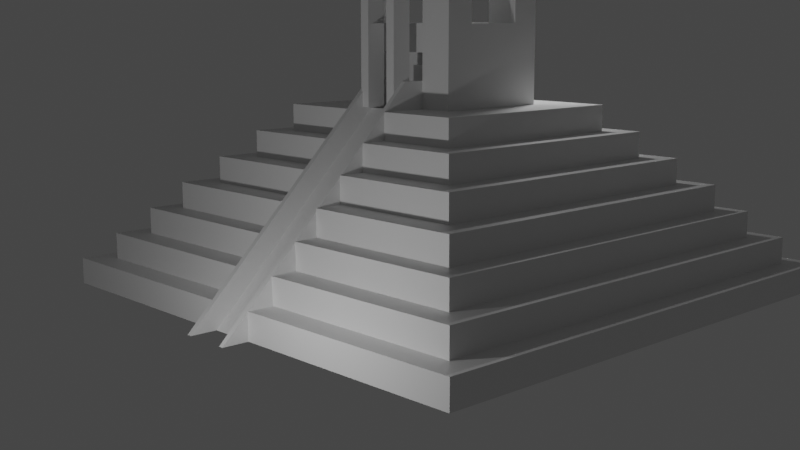 # Source: Pyramid.blend  (saved by Blender 2.80.75; exported with 4.5.12 LTS)
import bpy
from mathutils import Matrix  # noqa: F401  (used for matrix-valued properties, if any)

bpy.ops.wm.read_factory_settings(use_empty=True)
scene = bpy.context.scene
scene.name = 'Scene'

# ---- collections
col_collection = bpy.data.collections.new('Collection'); scene.collection.children.link(col_collection)

# ---- materials (node trees are filled in below, after node groups)
mat_material = bpy.data.materials.new('Material')
mat_material.alpha_threshold = 0.0
mat_material.use_transparent_shadow = False
mat_material.line_color = (0.0, 0.0, 0.0, 1.0)

# ---- material node trees
mat_material.use_nodes = True; mat_material.node_tree.nodes.clear()
_N = mat_material.node_tree.nodes; _L = mat_material.node_tree.links
n0 = _N.new('ShaderNodeOutputMaterial'); n0.name = 'Material Output'; n0.location = (300, 300)
n1 = _N.new('ShaderNodeBsdfPrincipled'); n1.name = 'Principled BSDF'; n1.location = (10, 300)
n1.distribution = 'GGX'
n1.subsurface_method = 'BURLEY'
n1.inputs[2].default_value = 0.4
n1.inputs[3].default_value = 1.45
n1.inputs[27].default_value = (0.0, 0.0, 0.0, 1.0)
n1.inputs[28].default_value = 1.0
_L.new(n1.outputs[0], n0.inputs[0])
n0.is_active_output = True

# ---- world
world_world = bpy.data.worlds.new('World'); scene.world = world_world
world_world.use_nodes = True; world_world.node_tree.nodes.clear()
_N = world_world.node_tree.nodes; _L = world_world.node_tree.links
n0 = _N.new('ShaderNodeOutputWorld'); n0.name = 'World Output'; n0.location = (300, 300)
n1 = _N.new('ShaderNodeBackground'); n1.name = 'Background'; n1.location = (10, 300)
n1.inputs[0].default_value = (0.05088, 0.05088, 0.05088, 1.0)
_L.new(n1.outputs[0], n0.inputs[0])
n0.is_active_output = True
world_world.color = (0.05088, 0.05088, 0.05088)
world_world.use_sun_shadow = False
world_world.sun_shadow_jitter_overblur = 0.0

# ---- cameras
cam_camera = bpy.data.cameras.new('Camera')
cam_camera.clip_end = 100.0
cam_camera.ortho_scale = 7.314

# ---- lights
light_point = bpy.data.lights.new('Point', 'POINT')
light_point.transmission_factor = 0.0
light_point.energy = 1000.0
light_point.shadow_soft_size = 0.25
light_point.shadow_maximum_resolution = 0.006
light_point.use_absolute_resolution = True
light_point_001 = bpy.data.lights.new('Point.001', 'POINT')
light_point_001.transmission_factor = 0.0
light_point_001.energy = 500.0
light_point_001.shadow_soft_size = 0.25
light_point_001.shadow_maximum_resolution = 0.006
light_point_001.use_absolute_resolution = True

# ---- meshes
me_cube = bpy.data.meshes.new('Cube')
me_cube.from_pydata([(9.031, 9.031, 0.9937), (10.0, 10.0, -0.006255), (9.031, -9.031, 0.9937), (10.0, -10.0, -0.006255), (-9.031, 9.031, 0.9937), (-10.0, 10.0, -0.006255), (-9.031, -9.031, 0.9937), (-10.0, -10.0, -0.006255), (10.0, -10.0, 0.9937), (-10.0, -10.0, 0.9937), (10.0, 10.0, 0.9937), (-10.0, 10.0, 0.9937), (8.064, -8.064, 1.994), (-8.064, -8.064, 1.994), (8.064, 8.064, 1.994), (-8.064, 8.064, 1.994), (9.031, -9.031, 1.994), (-9.031, -9.031, 1.994), (9.031, 9.031, 1.994), (-9.031, 9.031, 1.994), (7.162, -7.162, 2.994), (-7.162, -7.162, 2.994), (7.162, 7.162, 2.994), (-7.162, 7.162, 2.994), (8.064, -8.064, 2.994), (-8.064, -8.064, 2.994), (8.064, 8.064, 2.994), (-8.064, 8.064, 2.994), (6.122, -6.122, 3.994), (-6.122, -6.122, 3.994), (6.122, 6.122, 3.994), (-6.122, 6.122, 3.994), (7.162, -7.162, 3.994), (-7.162, -7.162, 3.994), (7.162, 7.162, 3.994), (-7.162, 7.162, 3.994), (5.102, -5.102, 4.994), (-5.102, -5.102, 4.994), (5.102, 5.102, 4.994), (-5.102, 5.102, 4.994), (6.122, -6.122, 4.994), (-6.122, -6.122, 4.994), (6.122, 6.122, 4.994), (-6.122, 6.122, 4.994), (4.102, -4.102, 5.994), (-4.102, -4.102, 5.994), (4.102, 4.102, 5.994), (-4.102, 4.102, 5.994), (5.102, -5.102, 5.994), (-5.102, -5.102, 5.994), (5.102, 5.102, 5.994), (-5.102, 5.102, 5.994), (2.283, -2.283, 6.994), (-2.283, -2.283, 6.994), (2.283, 2.283, 6.994), (-2.283, 2.283, 6.994), (4.102, -4.102, 6.994), (-4.102, -4.102, 6.994), (4.102, 4.102, 6.994), (-4.102, 4.102, 6.994), (2.283, -2.283, 9.994), (-2.283, -2.283, 9.994), (2.283, 2.283, 9.994), (-2.283, 2.283, 9.994), (-1.001, 10.0, 0.9937), (-1.001, 9.031, 1.994), (-1.001, 8.064, 2.994), (-1.001, 7.162, 2.994), (-1.001, 7.162, 3.994), (-1.001, 6.122, 3.994), (-1.001, 6.122, 4.994), (-1.001, 5.102, 5.994), (-1.0, 4.102, 6.994), (-1.0, -2.283, 6.994), (-1.0, 2.283, 9.994), (0.9988, 10.0, 0.9937), (0.9989, 9.031, 1.994), (0.9991, 8.064, 2.994), (0.9992, 7.162, 2.994), (0.9992, 7.162, 3.994), (0.9993, 6.122, 4.994), (0.9994, 5.102, 4.994), (0.9994, 5.102, 5.994), (0.9995, 4.102, 6.994), (0.9997, 2.283, 9.994), (0.9997, -2.283, 6.994), (2.283, -2.283, 8.984), (-2.283, -2.283, 8.984), (-2.283, 2.283, 8.984), (2.283, 2.283, 8.984), (-1.0, 2.283, 8.984), (-1.0, -2.283, 8.984), (0.9997, 2.283, 8.984), (0.9997, -2.283, 8.984), (-1.0, 1.283, 6.994), (0.9997, 1.283, 6.994), (-1.0, 1.283, 8.984), (0.9997, 1.283, 8.984), (2.283, -1.142, 9.994), (-2.283, 1.142, 9.994), (2.283, 1.142, 9.994), (-2.283, -1.142, 9.994), (-2.283, -2.283, 10.99), (2.283, -1.142, 10.99), (2.283, -2.283, 10.99), (-2.283, 1.142, 10.99), (-2.283, 2.283, 10.99), (2.283, 2.283, 10.99), (-1.0, 2.283, 10.99), (-1.0, -1.342, 11.19), (-1.0, -2.283, 10.99), (0.9997, -2.283, 10.99), (2.283, 1.142, 10.99), (-2.283, -1.142, 10.99), (0.9997, 2.283, 10.99), (-0.0002661, 1.283, 6.994), (-1.0, 1.283, 7.989), (0.9997, 1.283, 7.989), (-0.0002661, 1.283, 8.984), (0.4997, 1.283, 6.994), (-1.0, 1.283, 8.486), (0.9997, 1.283, 8.486), (0.4997, 1.283, 8.984), (-0.5003, 1.283, 6.994), (-1.0, 1.283, 7.491), (0.9997, 1.283, 7.491), (-0.5003, 1.283, 8.984), (-0.0002661, 1.283, 8.486), (0.4997, 1.283, 7.989), (-0.5003, 1.283, 7.989), (-0.5003, 1.283, 7.491), (0.4997, 1.283, 7.491), (0.4997, 1.283, 8.486), (-0.5003, 1.283, 8.486), (-0.5003, 0.2832, 6.994), (-0.0002661, 0.2832, 6.994), (-0.0002661, 0.2832, 7.491), (-0.0002661, 0.2832, 7.989), (-0.5003, 0.2832, 7.989), (0.4997, 0.2832, 6.994), (-0.0002661, 0.2832, 8.486), (0.4997, 0.2832, 7.989), (-0.5003, 0.2832, 7.491), (0.4997, 0.2832, 7.491), (0.4997, 0.2832, 8.486), (-0.5003, 0.2832, 8.486), (2.283, -1.712, 10.99), (-2.283, 1.712, 10.99), (-1.642, -2.283, 10.99), (2.283, 1.712, 10.99), (-2.283, -1.712, 10.99), (1.641, 2.283, 10.99), (-1.642, 2.283, 10.99), (1.641, -2.283, 10.99), (0.9997, 1.512, 11.19), (-1.642, 1.142, 10.99), (1.641, 1.142, 10.99), (1.641, -1.142, 10.99), (-1.642, -1.142, 10.99), (1.641, -1.712, 10.99), (1.641, 1.712, 10.99), (-1.642, 1.712, 10.99), (-1.642, -1.712, 10.99), (-1.642, 1.142, 11.99), (-1.642, -1.142, 11.99), (0.9997, -1.342, 11.79), (1.641, 1.142, 11.99), (1.641, -1.142, 11.99), (1.641, -1.712, 11.99), (1.641, 1.712, 11.99), (-1.642, 1.712, 11.99), (-1.642, -1.712, 11.99), (-1.0, 1.712, 10.99), (-0.9016, 1.142, 11.09), (0.9997, 1.712, 10.99), (0.901, 1.142, 11.09), (-0.9016, -1.142, 11.09), (-1.0, -1.712, 10.99), (0.901, -1.142, 11.09), (0.9997, -1.712, 10.99), (-1.0, 1.712, 11.99), (0.9997, 1.712, 11.99), (0.901, 1.142, 11.9), (-0.9016, -1.142, 11.9), (-1.0, -1.712, 11.99), (0.901, -1.142, 11.9), (0.9997, -1.712, 11.99), (-1.0, 1.342, 11.19), (0.9997, 1.342, 11.19), (-1.0, -1.512, 11.19), (-1.0, 1.512, 11.79), (0.9997, 1.342, 11.79), (-1.0, -1.342, 11.79), (0.9997, -1.512, 11.79), (-1.0, 1.512, 11.19), (0.9997, -1.342, 11.19), (0.9997, -1.512, 11.19), (-1.0, 1.342, 11.79), (0.9997, 1.512, 11.79), (-1.0, -1.512, 11.79), (-0.0002661, 1.512, 11.19), (-0.0002661, 1.512, 11.79), (-0.0002661, -1.512, 11.79), (-0.0002661, 1.712, 10.99), (0.09845, 1.142, 11.09), (0.09845, -1.142, 11.09), (0.09845, 1.142, 11.9), (0.09845, -1.142, 11.9), (-1.0, -1.923, 9.994), (0.9997, -1.66, 9.994), (0.9997, -1.764, 9.994), (0.9997, -1.868, 9.994), (0.9997, -1.972, 9.994), (0.9997, -2.076, 9.994), (0.9997, -2.179, 9.994), (-1.0, -4.335e-09, 9.994), (0.9997, -0.2767, 9.994), (-0.0002661, -2.283, 9.994), (-1.0, 2.076, 9.994), (-1.0, 1.972, 9.994), (-1.0, 1.868, 9.994), (-1.0, 1.764, 9.994), (-1.0, 1.453, 9.994), (-0.273, 2.283, 9.994), (0.4543, 2.283, 9.994), (0.6361, 2.283, 9.994), (0.9997, 2.179, 9.994), (0.9997, 1.66, 9.994), (0.9997, 1.557, 9.994), (0.9997, 1.245, 9.994), (-1.0, -2.283, 9.994), (0.9997, -2.283, 9.994), (-1.0, -1.142, 9.994), (0.9997, -1.142, 9.994), (-1.0, 1.245, 9.994), (-1.0, 1.142, 9.994), (0.8179, 2.283, 9.994), (0.9997, 1.142, 9.994), (0.9997, -1.245, 9.994), (0.9997, -1.349, 9.994), (0.9997, -1.453, 9.994), (0.9997, -1.557, 9.994), (-1.0, 2.179, 9.994), (-1.0, 1.66, 9.994), (-1.0, 1.557, 9.994), (-1.0, 1.349, 9.994), (-0.8184, 2.283, 9.994), (-0.6366, 2.283, 9.994), (-0.4548, 2.283, 9.994), (-0.09118, 2.283, 9.994), (0.09064, 2.283, 9.994), (0.2725, 2.283, 9.994), (0.9997, 2.076, 9.994), (0.9997, 1.972, 9.994), (0.9997, 1.868, 9.994), (0.9997, 1.764, 9.994), (0.9997, 1.453, 9.994), (0.9997, 1.349, 9.994), (-0.0002661, 1.614, 11.09), (-0.0002661, 1.142, 11.09), (-0.0002661, -1.142, 11.09), (-0.0002661, -1.614, 11.09), (-0.0002661, 1.614, 11.9), (-0.0002661, 1.142, 11.9), (-0.0002661, -1.614, 11.9), (-0.0002661, 1.61, 11.1), (-0.0002661, 1.243, 11.1), (-0.0002661, -1.243, 11.1), (-0.0002661, -1.61, 11.1), (-0.0002661, 1.61, 11.89), (-0.0002661, 1.243, 11.89), (-0.0002661, -1.243, 11.89), (-0.0002661, -1.61, 11.89), (0.9997, 1.142, 10.99), (0.9997, 1.142, 11.99), (-1.0, 1.142, 10.99), (-1.0, 1.142, 11.99), (-1.0, -1.142, 10.99), (-1.0, -1.142, 11.99), (0.9997, -1.142, 11.99), (0.9997, -1.142, 10.99), (-0.0002661, -1.142, 11.99), (-0.0002661, -1.142, 10.99), (-0.0002661, 1.142, 10.99), (-0.0002661, 1.142, 11.99), (-0.0002661, -1.712, 10.99), (-0.0002661, 1.712, 11.99), (-0.0002661, -1.712, 11.99), (-0.0002661, 1.342, 11.19), (-0.0002661, -1.342, 11.19), (-0.0002661, -1.512, 11.19), (-0.0002661, 1.342, 11.79), (-0.0002661, -1.342, 11.79), (-0.0002661, 0.1416, 11.09), (0.901, 0.1416, 11.09), (0.901, 0.1416, 11.9), (-0.9016, 0.1416, 11.09), (-0.9016, 0.1416, 11.9), (0.09845, 0.1416, 11.09), (0.09845, 0.1416, 11.9), (-0.0002661, -0.1416, 11.09), (-0.0002661, -0.1416, 11.9), (-0.9016, -0.1416, 11.09), (-0.9016, -0.1416, 11.9), (0.901, -0.1416, 11.9), (0.901, -0.1416, 11.09), (0.09845, -0.1416, 11.9), (0.09845, -0.1416, 11.09), (-0.4509, -1.142, 11.9), (0.4997, 1.142, 11.9), (0.4997, 0.1416, 11.9), (-0.4509, 0.1416, 11.9), (0.901, -0.6416, 11.9), (-0.9016, -0.6416, 11.9), (0.09845, -0.6416, 11.9), (-0.0002661, 0.1416, 13.9), (-0.0002661, 0.6416, 13.9), (0.09845, 0.1416, 13.9), (0.09845, 0.6416, 13.9), (0.4997, -1.142, 11.9), (-0.4509, 1.142, 11.9), (-0.9016, 1.142, 11.9), (-0.9016, 0.6416, 11.9), (0.09845, 0.6416, 11.9), (0.901, 0.6416, 11.9), (-0.0002661, 0.6416, 11.9), (-0.0002661, 0.1416, 11.9), (-0.4509, -0.1416, 11.9), (-0.0002661, -0.6416, 11.9), (-0.0002661, -1.142, 11.9), (0.4997, -0.6416, 11.9), (-0.4509, -0.6416, 11.9), (-0.4509, 0.6416, 11.9), (0.4997, 0.6416, 11.9), (-0.0002661, -0.6416, 13.9), (-0.0002661, -0.1416, 13.9), (0.09845, -0.6416, 13.9), (0.09845, -0.1416, 13.9), (0.4997, -0.1416, 13.9), (0.4997, 0.6416, 13.9), (0.4997, -0.3916, 11.9), (-0.4509, -0.3916, 11.9), (-0.4509, 0.3916, 11.9), (0.4997, -0.3916, 13.9), (-0.4509, 0.3916, 13.9), (0.4997, 0.3916, 13.9), (-0.4509, -0.6416, 12.9), (0.4997, 0.6416, 12.9), (0.4997, 0.1416, 12.9), (0.4997, -0.1416, 12.9), (0.4997, -0.6416, 12.9), (0.4997, -0.1416, 11.9), (0.4997, 0.3916, 11.9), (0.4997, -0.3916, 13.75), (0.4997, -0.2825, 13.75), (-0.4509, -0.3916, 13.75), (-0.4509, -0.2825, 13.75), (0.4997, 0.3916, 13.75), (0.4997, 0.2825, 13.75), (-0.4509, -0.5007, 13.04), (-0.4509, -0.5007, 13.75), (-0.4509, -0.2825, 13.04), (0.4997, 0.5007, 13.04), (0.4997, 0.5007, 13.75), (0.4997, 0.2825, 13.04), (0.4997, -0.2825, 13.04), (0.4997, -0.5007, 13.04), (-0.4509, 0.2825, 13.04), (0.4997, -0.5007, 13.75), (-0.4509, 0.5007, 13.75), (-0.4509, 0.3916, 12.9), (0.4997, -0.3916, 12.9), (-0.4509, -0.3916, 12.9), (0.4997, 0.3916, 12.9), (-0.4509, -0.3916, 13.9), (-0.4509, -0.1416, 13.9), (-0.4509, 0.1416, 13.9), (0.4997, 0.1416, 13.9), (-0.4509, -0.6416, 13.9), (-0.4509, 0.1416, 12.9), (0.4997, -0.6416, 13.9), (-0.4509, 0.6416, 13.9), (-0.4509, -0.1416, 12.9), (-0.4509, 0.6416, 12.9), (0.4997, -0.3916, 13.04), (-0.4509, -0.3916, 13.04), (0.4997, 0.3916, 13.04), (3.5, -0.3916, 13.04), (3.5, -0.3916, 13.75), (3.5, 0.3916, 13.04), (3.5, 0.3916, 13.75), (3.5, -0.2825, 13.75), (3.5, 0.5007, 13.04), (3.5, -0.5007, 13.75), (3.5, -0.5007, 13.04), (-0.4509, 0.3916, 13.04), (-0.4509, 0.3916, 13.75), (-0.4509, 0.2825, 13.75), (-0.4509, 0.5007, 13.04), (3.5, 0.2825, 13.75), (3.5, 0.5007, 13.75), (3.5, -0.2825, 13.04), (3.5, 0.2825, 13.04), (-3.451, 0.3916, 13.04), (-3.451, 0.3916, 13.75), (-3.451, -0.3916, 13.04), (-3.451, -0.3916, 13.75), (-3.451, -0.2825, 13.75), (-3.451, 0.2825, 13.75), (-3.451, -0.5007, 13.04), (-3.451, -0.5007, 13.75), (-3.451, 0.2825, 13.04), (-3.451, 0.5007, 13.75), (-3.451, -0.2825, 13.04), (-3.451, 0.5007, 13.04), (0.4997, 0.5007, 13.4), (3.5, 0.5007, 13.4), (2.0, 0.5007, 13.04), (2.0, 0.5007, 13.75), (-0.4509, 0.5007, 13.4), (-3.451, 0.5007, 13.4), (-1.951, 0.5007, 13.04), (-1.951, 0.5007, 13.75), (-1.951, 0.5007, 13.4), (2.0, 0.5007, 13.4), (0.4997, 0.5007, 13.57), (1.25, 0.5007, 13.75), (-1.201, 0.5007, 13.75), (-0.4509, 0.5007, 13.57), (-1.201, 0.5007, 13.4), (-1.951, 0.5007, 13.57), (1.25, 0.5007, 13.4), (2.0, 0.5007, 13.57), (1.25, 0.5007, 13.57), (-1.201, 0.5007, 13.57), (0.4997, 3.501, 13.04), (2.0, 3.501, 13.04), (-0.4509, 3.501, 13.04), (-1.951, 3.501, 13.04), (1.25, 3.501, 13.4), (-1.201, 3.501, 13.4), (1.25, 0.5007, 13.04), (-1.201, 0.5007, 13.04), (1.25, 3.501, 13.04), (-1.201, 3.501, 13.04), (-1.951, 2.001, 13.04), (-0.4509, 2.001, 13.04), (0.4997, 2.001, 13.04), (2.0, 2.001, 13.04), (1.25, 2.001, 13.04), (-1.201, 2.001, 13.04), (0.4997, 2.751, 13.04), (0.8747, 3.501, 13.04), (-0.8259, 3.501, 13.04), (-0.4509, 2.751, 13.04), (1.25, 2.751, 13.04), (0.8747, 2.001, 13.04), (-1.201, 2.751, 13.04), (-0.8259, 2.001, 13.04), (-0.8259, 2.751, 13.04), (0.8747, 2.751, 13.04), (0.4997, 2.751, 7.036), (0.4997, 3.501, 7.036), (0.8747, 3.501, 7.036), (-0.4509, 3.501, 7.036), (-0.8259, 3.501, 7.036), (-0.4509, 2.751, 7.036), (-0.8259, 2.751, 7.036), (0.8747, 2.751, 7.036), (0.9988, 10.0, -0.006255), (-1.001, 10.0, -0.006255), (-1.0, 2.283, 6.994), (-1.0, 3.102, 6.994), (-1.001, 4.102, 5.994), (-1.001, 5.122, 4.994), (-1.001, 7.064, 2.994), (-1.001, 8.031, 1.994), (-1.001, 9.0, 0.9937), (0.9988, 9.0, 0.9937), (0.9989, 8.031, 1.994), (0.9991, 7.064, 2.994), (0.9993, 6.122, 3.994), (0.9994, 4.102, 5.994), (0.9995, 3.102, 6.994), (0.9997, 2.283, 6.994), (0.8026, 10.0, -0.006255), (-0.8206, 10.0, -0.006255), (-0.82, 3.102, 6.994), (0.8033, 3.102, 6.994), (-0.8206, 10.0, -0.006255), (-1.001, 10.0, -0.006255), (0.8033, 3.102, 6.994), (0.9995, 3.102, 6.994), (-1.0, 3.102, 6.994), (0.9988, 10.0, -0.006255), (-0.82, 3.102, 6.994), (-1.001, 10.0, 0.9937), (0.8033, 3.102, 7.994), (0.9995, 3.102, 7.994), (-1.0, 3.102, 7.994), (0.9988, 10.0, 0.9937), (-0.82, 3.102, 7.994), (0.8033, 2.102, 6.994), (0.9995, 2.102, 6.994), (0.8033, 2.102, 7.994), (0.9995, 2.102, 7.994), (-1.0, 2.102, 6.994), (-0.82, 2.102, 6.994), (-1.0, 2.102, 7.994), (-0.82, 2.102, 7.994), (0.9988, 10.0, -0.006255), (0.8026, 10.0, -0.006255), (0.9988, 10.0, 0.9937), (-0.8206, 11.0, -0.006255), (-1.001, 11.0, -0.006255), (0.9988, 11.0, -0.006255), (0.8026, 11.0, -0.006255), (-0.7557, 1.283, 9.989), (1.244, 1.283, 9.989), (-0.7557, 3.283, 9.989), (1.244, 3.283, 9.989)], [], [(4, 6, 17, 19), (7, 9, 11, 5), (1, 10, 8, 3), (469, 75, 10, 1), (0, 2, 8, 10), (6, 4, 11, 9), (478, 0, 10, 75), (476, 15, 27, 66), (477, 4, 19, 65), (2, 0, 18, 16), (14, 12, 16, 18), (13, 15, 19, 17), (479, 14, 18, 76), (67, 23, 35, 68), (12, 14, 26, 24), (15, 13, 25, 27), (22, 20, 24, 26), (21, 23, 27, 25), (78, 22, 26, 77), (31, 29, 41, 43), (20, 22, 34, 32), (23, 21, 33, 35), (30, 28, 32, 34), (29, 31, 35, 33), (481, 30, 34, 79), (69, 31, 43, 70), (28, 30, 42, 40), (38, 36, 40, 42), (37, 39, 43, 41), (81, 38, 42, 80), (473, 47, 59, 72), (474, 39, 51, 71), (36, 38, 50, 48), (39, 37, 49, 51), (46, 44, 48, 50), (45, 47, 51, 49), (482, 46, 50, 82), (93, 86, 60, 231), (44, 46, 58, 56), (47, 45, 57, 59), (54, 52, 56, 58), (53, 55, 59, 57), (484, 54, 58, 83), (60, 98, 103, 146, 104), (90, 88, 63, 74), (86, 89, 62, 100, 98, 60), (88, 87, 61, 101, 99, 63), (92, 90, 74, 246, 247, 248, 223, 249, 250, 251, 224, 225, 236, 84), (55, 471, 72, 59), (87, 91, 230, 61), (47, 473, 71, 51), (474, 71, 473), (67, 68, 69), (39, 474, 70, 43), (31, 69, 68, 35), (23, 67, 66, 27), (15, 476, 65, 19), (82, 81, 482), (4, 477, 64, 11), (5, 11, 64, 470), (14, 479, 77, 26), (0, 478, 76, 18), (22, 78, 79, 34), (30, 481, 80, 42), (46, 482, 83, 58), (38, 81, 82, 50), (89, 92, 84, 62), (78, 77, 480), (91, 93, 231, 217, 230), (83, 482, 483), (66, 67, 475), (80, 481, 81), (470, 64, 477), (72, 471, 472), (54, 484, 92, 89), (53, 73, 91, 87), (92, 484, 95, 125, 117, 121, 97), (55, 53, 87, 88), (52, 54, 89, 86), (471, 55, 88, 90), (85, 52, 86, 93), (133, 120, 96, 126), (471, 90, 96, 120, 116, 124, 94), (90, 92, 97, 122, 118, 126, 96), (84, 226, 252, 253, 254, 255, 227, 228, 256, 257, 229, 237, 273, 174, 114), (233, 238, 239, 240, 241, 209, 210, 211, 212, 213, 214, 231, 111, 179, 280), (237, 216, 233, 98, 100), (235, 234, 245, 222, 244, 243, 221, 220, 219, 218, 242, 74, 108, 172, 275), (162, 150, 102, 148), (161, 147, 105, 155), (155, 275, 276, 163), (159, 179, 111, 153), (63, 99, 105, 147, 106), (60, 104, 153, 111, 231), (62, 84, 114, 151, 107), (74, 63, 106, 152, 108), (230, 110, 148, 102, 61), (100, 62, 107, 149, 112), (98, 233, 280, 157, 103), (99, 235, 275, 155, 105), (101, 61, 102, 150, 113), (237, 100, 112, 156, 273), (232, 101, 113, 158, 277), (132, 127, 118, 122), (123, 130, 142, 134), (130, 124, 116, 129), (127, 132, 144, 140), (128, 131, 143, 141), (123, 94, 124, 130), (125, 131, 128, 117), (95, 119, 131, 125), (115, 123, 134, 135), (121, 132, 122, 97), (117, 128, 132, 121), (133, 127, 140, 145), (127, 133, 126, 118), (130, 129, 138, 142), (129, 116, 120, 133), (143, 136, 137, 141), (136, 142, 138, 137), (135, 134, 142, 136), (139, 135, 136, 143), (141, 137, 140, 144), (137, 138, 145, 140), (119, 115, 135, 139), (131, 119, 139, 143), (132, 128, 141, 144), (129, 133, 145, 138), (146, 159, 153, 104), (103, 157, 159, 146), (160, 174, 181, 169), (149, 160, 156, 112), (107, 151, 160, 149), (151, 114, 174, 160), (108, 152, 161, 172), (152, 106, 147, 161), (177, 162, 148, 110), (162, 177, 184, 171), (158, 113, 150, 162), (169, 181, 274, 166), (167, 279, 186, 168), (180, 170, 163, 276), (278, 164, 171, 184), (161, 155, 163, 170), (159, 157, 167, 168), (172, 161, 170, 180), (179, 159, 168, 186), (277, 158, 164, 278), (156, 160, 169, 166), (273, 156, 166, 274), (157, 280, 279, 167), (158, 162, 171, 164), (197, 190, 201, 291), (195, 165, 292, 289), (321, 173, 322), (274, 181, 286, 284), (187, 197, 291, 288), (280, 179, 285, 282), (109, 189, 290, 289), (193, 196, 290, 202), (278, 184, 287, 281), (198, 191, 291, 201), (178, 205, 307, 305), (189, 199, 202, 290), (190, 194, 200, 201), (196, 195, 289, 290), (174, 273, 283, 203), (194, 187, 288, 200), (154, 188, 191, 198), (195, 196, 193, 165), (109, 192, 292, 289), (290, 289, 292, 202), (288, 200, 201, 291), (192, 199, 202, 292), (288, 200, 203, 283), (290, 289, 282, 285), (201, 291, 284, 286), (292, 202, 287, 281), (291, 288, 283, 284), (200, 201, 286, 203), (202, 290, 285, 287), (289, 292, 281, 282), (165, 193, 202, 292), (173, 259, 293, 296), (188, 154, 200, 288), (191, 188, 288, 291), (181, 174, 203, 286), (179, 186, 287, 285), (154, 198, 201, 200), (186, 279, 281, 287), (101, 232, 215, 235, 99), (230, 208, 232, 277, 177, 110), (214, 213, 212, 211, 210, 209, 241, 240, 239, 238, 233, 216, 237, 229, 257, 256, 228, 227, 255, 254, 253, 252, 226, 84, 236, 225, 224, 251, 250, 249, 223, 248, 247, 246, 74, 242, 218, 219, 220, 221, 243, 244, 222, 245, 234, 235, 215, 232, 208, 230, 217, 231), (265, 266, 259, 258), (267, 268, 261, 260), (270, 269, 262, 263), (272, 271, 329, 264), (268, 272, 264, 261), (266, 270, 263, 259), (271, 267, 260, 329), (269, 265, 258, 262), (172, 180, 286, 203), (177, 277, 282, 285), (180, 276, 284, 286), (275, 172, 203, 283), (184, 177, 285, 287), (185, 178, 312), (182, 175, 273, 274), (173, 321, 276, 275), (183, 176, 277, 278), (178, 185, 279, 280), (308, 183, 278), (319, 207, 281), (205, 178, 280, 282), (175, 204, 283, 273), (204, 206, 284, 283), (207, 205, 282, 281), (309, 182, 274), (258, 259, 283, 203), (260, 261, 285, 282), (263, 262, 286, 284), (264, 329, 281, 287), (261, 264, 287, 285), (262, 258, 203, 286), (266, 265, 200, 288), (268, 267, 289, 290), (269, 270, 291, 201), (271, 272, 202, 292), (272, 268, 290, 202), (270, 266, 288, 291), (267, 271, 292, 289), (265, 269, 201, 200), (259, 173, 275, 283), (320, 263, 284), (176, 260, 282, 277), (297, 296, 311), (299, 298, 310), (206, 204, 323), (326, 293, 325), (295, 294, 324), (204, 175, 294, 298), (304, 305, 351), (301, 300, 327), (303, 302, 313), (306, 307, 314), (329, 260, 328), (260, 176, 302, 300), (328, 300, 301), (260, 300, 328), (205, 207, 314), (307, 205, 314), (176, 183, 313), (302, 176, 313), (302, 303, 327), (300, 302, 327), (351, 307, 306), (305, 307, 351), (175, 182, 324), (294, 175, 324), (259, 263, 325), (293, 259, 325), (323, 298, 299), (204, 298, 323), (294, 295, 310), (298, 294, 310), (311, 293, 326), (296, 293, 311), (321, 320, 276), (276, 320, 284), (206, 309, 284), (284, 309, 274), (185, 319, 279), (279, 319, 281), (329, 308, 281), (281, 308, 278), (312, 305, 304), (178, 305, 312), (322, 296, 297), (173, 296, 322), (306, 314, 336, 337), (332, 322, 342), (323, 299, 317, 318), (330, 312, 340), (207, 319, 330, 314), (319, 185, 312, 330), (327, 303, 341), (183, 308, 331, 313), (308, 329, 328, 331), (263, 320, 332, 325), (320, 321, 322, 332), (310, 295, 352), (182, 309, 333, 324), (309, 206, 323, 333), (339, 318, 345), (378, 334, 374), (338, 337, 343), (376, 315, 344), (326, 325, 316, 315), (331, 328, 346), (333, 323, 347), (375, 335, 382), (380, 336, 350), (351, 306, 349), (381, 316, 383), (377, 317, 348), (328, 301, 335, 334), (311, 326, 379), (379, 315, 376), (326, 315, 379), (299, 310, 348), (317, 299, 348), (325, 332, 383), (316, 325, 383), (349, 337, 338), (306, 337, 349), (314, 330, 350), (336, 314, 350), (301, 327, 382), (335, 301, 382), (347, 318, 339), (323, 318, 347), (346, 334, 378), (328, 334, 346), (316, 381, 344), (315, 316, 344), (336, 380, 343), (337, 336, 343), (374, 335, 375), (334, 335, 374), (345, 317, 377), (318, 317, 345), (324, 333, 352), (295, 324, 352), (313, 331, 341), (303, 313, 341), (340, 304, 351), (312, 304, 340), (342, 297, 311), (322, 297, 342), (358, 364, 402, 399), (365, 354, 391, 401), (332, 342, 370, 383), (342, 311, 379, 370), (392, 389, 417), (330, 340, 371, 350), (340, 351, 349, 371), (327, 341, 372, 382), (341, 331, 346, 372), (384, 365, 401, 387), (310, 352, 373, 348), (352, 333, 347, 373), (353, 354, 338, 343), (356, 355, 374, 375), (396, 397, 376, 344), (358, 357, 345, 377), (360, 359, 346, 378), (415, 362, 347), (354, 365, 349, 338), (397, 367, 379, 376), (368, 353, 343, 380), (355, 360, 378, 374), (369, 396, 344, 381), (357, 363, 339, 345), (361, 356, 375, 382), (364, 358, 377, 348), (366, 368, 380, 350), (398, 369, 381, 383), (395, 398, 383, 370), (367, 395, 370, 379), (384, 366, 350, 371), (365, 384, 371, 349), (385, 361, 382, 372), (359, 385, 372, 346), (386, 364, 348, 373), (362, 386, 373, 347), (357, 358, 399, 390), (354, 353, 388, 391), (368, 366, 394, 393), (363, 357, 426), (366, 384, 387, 394), (353, 368, 393, 388), (364, 386, 389, 402), (432, 418, 400), (355, 356, 407, 406), (361, 385, 405, 413), (367, 397, 408, 411), (356, 361, 413, 407), (389, 392, 400, 390), (387, 401, 391, 388), (394, 387, 388, 393), (402, 389, 390, 399), (405, 409, 410, 406), (403, 411, 408, 404), (414, 403, 420), (413, 405, 406, 407), (423, 421, 414, 420), (360, 355, 406, 410), (385, 359, 409, 405), (397, 396, 404, 408), (398, 395, 442), (412, 404, 422), (359, 360, 410, 409), (395, 367, 411, 403), (422, 396, 427), (404, 396, 422), (421, 403, 414), (395, 403, 421), (430, 423, 420), (434, 429, 423, 430), (419, 398, 429), (420, 404, 412), (403, 404, 420), (369, 398, 419), (392, 416, 400), (417, 424, 416, 392), (424, 417, 431), (433, 426, 418, 432), (418, 390, 400), (357, 390, 418), (425, 415, 339), (339, 415, 347), (417, 386, 441), (389, 386, 417), (363, 425, 339), (431, 433, 432, 424), (415, 425, 433, 431), (425, 363, 426, 433), (362, 415, 431), (437, 440, 454), (429, 421, 423), (450, 445, 457), (427, 434, 430, 422), (369, 428, 434, 427), (428, 419, 429, 434), (422, 430, 412), (412, 430, 420), (396, 369, 427), (369, 419, 428), (424, 432, 416), (416, 432, 400), (357, 418, 426), (452, 435, 439), (444, 438, 440), (460, 451, 461, 468), (436, 439, 448), (421, 429, 445), (362, 431, 447), (447, 439, 451), (431, 439, 447), (445, 440, 438), (429, 440, 445), (431, 417, 448), (439, 431, 448), (443, 436, 455), (417, 441, 449, 448), (449, 441, 456), (453, 444, 440), (436, 443, 439), (459, 457, 444, 453), (446, 398, 458), (442, 421, 445, 450), (429, 398, 446), (440, 429, 446), (386, 362, 441), (395, 421, 442), (442, 450, 458), (398, 442, 458), (437, 454, 466, 464), (446, 458, 459, 454), (458, 450, 457, 459), (437, 453, 440), (362, 447, 456), (441, 362, 456), (448, 449, 455), (436, 448, 455), (439, 435, 451), (455, 460, 452, 443), (449, 456, 460, 455), (456, 447, 451, 460), (443, 452, 439), (457, 438, 444), (445, 438, 457), (440, 446, 454), (468, 461, 462, 463), (466, 467, 465, 464), (454, 459, 467, 466), (435, 452, 463, 462), (459, 453, 465, 467), (451, 435, 462, 461), (453, 437, 464, 465), (452, 460, 468, 463), (473, 72, 472), (484, 83, 483), (77, 479, 480), (75, 469, 478), (477, 65, 476), (76, 478, 479), (69, 70, 474), (476, 66, 475), (79, 78, 481), (483, 488, 487, 472, 471, 94, 123, 115, 119, 95, 484), (73, 85, 93, 91), (470, 486, 485, 469, 1, 3, 7, 5), (6, 2, 16, 17), (13, 12, 24, 25), (21, 20, 32, 33), (37, 36, 48, 49), (29, 28, 40, 41), (45, 44, 56, 57), (8, 9, 7, 3), (2, 6, 9, 8), (12, 13, 17, 16), (20, 21, 25, 24), (28, 29, 33, 32), (36, 37, 41, 40), (44, 45, 49, 48), (85, 73, 53, 57, 56, 52), (486, 470, 490, 489), (469, 485, 511, 494), (486, 487, 488, 485), (492, 494, 500, 498), (493, 495, 507, 506), (470, 472, 493, 490), (485, 488, 491, 511), (488, 483, 492, 491), (483, 469, 494, 492), (487, 486, 489, 495), (472, 487, 495, 493), (501, 513, 514, 496, 499), (489, 513, 501, 495), (492, 498, 505, 503), (500, 512, 515, 516, 497, 498), (511, 491, 497, 516), (490, 493, 499, 496), (502, 503, 505, 504), (491, 492, 503, 502), (498, 497, 504, 505), (497, 491, 502, 504), (506, 507, 509, 508), (499, 493, 506, 508), (501, 499, 508, 509), (495, 501, 509, 507), (494, 511, 510), (500, 494, 510, 512), (510, 511, 516, 515), (489, 490, 514, 513), (490, 496, 514), (512, 510, 515), (517, 518, 520, 519)])
_uv = me_cube.uv_layers.new(name='UVMap')
_uv.uv.foreach_set('vector', [0.6129, 0.01211, 0.6129, 0.2379, 0.6129, 0.2379, 0.6129, 0.01211, 0.375, 0.5, 0.625, 0.5, 0.625, 0.75, 0.375, 0.75, 0.125, 0.5, 0.375, 0.5, 0.375, 0.75, 0.125, 0.75, 0.625, 0.625, 0.875, 0.625, 0.875, 0.75, 0.625, 0.75, 0.3871, 0.01211, 0.3871, 0.2379, 0.375, 0.25, 0.375, 0.0, 0.6129, 0.2379, 0.6129, 0.01211, 0.625, 0.0, 0.625, 0.25, 0.5, 0.01211, 0.3871, 0.01211, 0.375, 0.0, 0.5, 0.0, 0.5, 0.0242, 0.6008, 0.0242, 0.6008, 0.0242, 0.5, 0.0242, 0.5, 0.01211, 0.6129, 0.01211, 0.6129, 0.01211, 0.5, 0.01211, 0.3871, 0.2379, 0.3871, 0.01211, 0.3871, 0.01211, 0.3871, 0.2379, 0.3992, 0.0242, 0.3992, 0.2258, 0.3871, 0.2379, 0.3871, 0.01211, 0.6008, 0.2258, 0.6008, 0.0242, 0.6129, 0.01211, 0.6129, 0.2379, 0.5, 0.0242, 0.3992, 0.0242, 0.3871, 0.01211, 0.5, 0.01211, 0.5, 0.03547, 0.5895, 0.03547, 0.5895, 0.03547, 0.5, 0.03547, 0.3992, 0.2258, 0.3992, 0.0242, 0.3992, 0.0242, 0.3992, 0.2258, 0.6008, 0.0242, 0.6008, 0.2258, 0.6008, 0.2258, 0.6008, 0.0242, 0.4105, 0.03547, 0.4105, 0.2145, 0.3992, 0.2258, 0.3992, 0.0242, 0.5895, 0.2145, 0.5895, 0.03547, 0.6008, 0.0242, 0.6008, 0.2258, 0.5, 0.03547, 0.4105, 0.03547, 0.3992, 0.0242, 0.5, 0.0242, 0.5765, 0.04847, 0.5765, 0.2015, 0.5765, 0.2015, 0.5765, 0.04847, 0.4105, 0.2145, 0.4105, 0.03547, 0.4105, 0.03547, 0.4105, 0.2145, 0.5895, 0.03547, 0.5895, 0.2145, 0.5895, 0.2145, 0.5895, 0.03547, 0.4235, 0.04847, 0.4235, 0.2015, 0.4105, 0.2145, 0.4105, 0.03547, 0.5765, 0.2015, 0.5765, 0.04847, 0.5895, 0.03547, 0.5895, 0.2145, 0.5, 0.04847, 0.4235, 0.04847, 0.4105, 0.03547, 0.5, 0.03547, 0.5, 0.04847, 0.5765, 0.04847, 0.5765, 0.04847, 0.5, 0.04847, 0.4235, 0.2015, 0.4235, 0.04847, 0.4235, 0.04847, 0.4235, 0.2015, 0.4362, 0.06123, 0.4362, 0.1888, 0.4235, 0.2015, 0.4235, 0.04847, 0.5638, 0.1888, 0.5638, 0.06123, 0.5765, 0.04847, 0.5765, 0.2015, 0.5, 0.06123, 0.4362, 0.06123, 0.4235, 0.04847, 0.5, 0.04847, 0.5, 0.07373, 0.5513, 0.07373, 0.5513, 0.07373, 0.5, 0.07373, 0.5, 0.06123, 0.5638, 0.06123, 0.5638, 0.06123, 0.5, 0.06123, 0.4362, 0.1888, 0.4362, 0.06123, 0.4362, 0.06123, 0.4362, 0.1888, 0.5638, 0.06123, 0.5638, 0.1888, 0.5638, 0.1888, 0.5638, 0.06123, 0.4487, 0.07373, 0.4487, 0.1763, 0.4362, 0.1888, 0.4362, 0.06123, 0.5513, 0.1763, 0.5513, 0.07373, 0.5638, 0.06123, 0.5638, 0.1888, 0.5, 0.07373, 0.4487, 0.07373, 0.4362, 0.06123, 0.5, 0.06123, 0.5, 0.1535, 0.4715, 0.1535, 0.4715, 0.1535, 0.5, 0.1535, 0.4487, 0.1763, 0.4487, 0.07373, 0.4487, 0.07373, 0.4487, 0.1763, 0.5513, 0.07373, 0.5513, 0.1763, 0.5513, 0.1763, 0.5513, 0.07373, 0.4715, 0.09646, 0.4715, 0.1535, 0.4487, 0.1763, 0.4487, 0.07373, 0.5285, 0.1535, 0.5285, 0.09646, 0.5513, 0.07373, 0.5513, 0.1763, 0.5, 0.09646, 0.4715, 0.09646, 0.4487, 0.07373, 0.5, 0.07373, 0.4715, 0.1535, 0.4715, 0.1393, 0.4715, 0.1393, 0.4715, 0.1464, 0.4715, 0.1535, 0.5, 0.09646, 0.5285, 0.09646, 0.5285, 0.09646, 0.5, 0.09646, 0.4715, 0.1535, 0.4715, 0.09646, 0.4715, 0.09646, 0.4715, 0.1107, 0.4715, 0.1393, 0.4715, 0.1535, 0.5285, 0.09646, 0.5285, 0.1535, 0.5285, 0.1535, 0.5285, 0.1393, 0.5285, 0.1107, 0.5285, 0.09646, 0.5, 0.09646, 0.5, 0.09646, 0.5, 0.09646, 0.5, 0.09646, 0.5, 0.09646, 0.5, 0.09646, 0.5, 0.09646, 0.5, 0.09646, 0.5, 0.09646, 0.5, 0.09646, 0.5, 0.09646, 0.5, 0.09646, 0.5, 0.09646, 0.5, 0.09646, 0.5285, 0.09646, 0.5, 0.09646, 0.5, 0.07373, 0.5513, 0.07373, 0.5285, 0.1535, 0.5, 0.1535, 0.5, 0.1535, 0.5285, 0.1535, 0.5513, 0.07373, 0.5, 0.07373, 0.5, 0.06123, 0.5638, 0.06123, 0.5, 0.06123, 0.5, 0.06123, 0.5, 0.06123, 0.5, 0.03547, 0.5, 0.03547, 0.5, 0.03547, 0.5638, 0.06123, 0.5, 0.06123, 0.5, 0.04847, 0.5765, 0.04847, 0.5765, 0.04847, 0.5, 0.04847, 0.5, 0.03547, 0.5895, 0.03547, 0.5895, 0.03547, 0.5, 0.03547, 0.5, 0.0242, 0.6008, 0.0242, 0.6008, 0.0242, 0.5, 0.0242, 0.5, 0.01211, 0.6129, 0.01211, 0.5, 0.06123, 0.5, 0.06123, 0.5, 0.06123, 0.6129, 0.01211, 0.5, 0.01211, 0.5, 0.0, 0.625, 0.0, 0.625, 0.5, 0.875, 0.5, 0.875, 0.625, 0.625, 0.625, 0.3992, 0.0242, 0.5, 0.0242, 0.5, 0.0242, 0.3992, 0.0242, 0.3871, 0.01211, 0.5, 0.01211, 0.5, 0.01211, 0.3871, 0.01211, 0.4105, 0.03547, 0.5, 0.03547, 0.5, 0.03547, 0.4105, 0.03547, 0.4235, 0.04847, 0.5, 0.04847, 0.5, 0.04847, 0.4235, 0.04847, 0.4487, 0.07373, 0.5, 0.07373, 0.5, 0.07373, 0.4487, 0.07373, 0.4362, 0.06123, 0.5, 0.06123, 0.5, 0.06123, 0.4362, 0.06123, 0.4715, 0.09646, 0.5, 0.09646, 0.5, 0.09646, 0.4715, 0.09646, 0.5, 0.03547, 0.5, 0.0242, 0.5, 0.0242, 0.5, 0.1535, 0.5, 0.1535, 0.5, 0.1535, 0.5, 0.1535, 0.5, 0.1535, 0.5, 0.07373, 0.5, 0.07373, 0.5, 0.07373, 0.5, 0.0242, 0.5, 0.03547, 0.5, 0.0242, 0.5, 0.04847, 0.5, 0.04847, 0.5, 0.04847, 0.625, 0.625, 0.875, 0.625, 0.875, 0.625, 0.5, 0.07373, 0.5, 0.09646, 0.5, 0.07373, 0.4715, 0.09646, 0.5, 0.09646, 0.5, 0.09646, 0.4715, 0.09646, 0.5285, 0.1535, 0.5, 0.1535, 0.5, 0.1535, 0.5285, 0.1535, 0.5, 0.09646, 0.5, 0.09646, 0.5, 0.09646, 0.5, 0.09646, 0.5, 0.09646, 0.5, 0.09646, 0.5, 0.09646, 0.5285, 0.09646, 0.5285, 0.1535, 0.5285, 0.1535, 0.5285, 0.09646, 0.4715, 0.1535, 0.4715, 0.09646, 0.4715, 0.09646, 0.4715, 0.1535, 0.5, 0.09646, 0.5285, 0.09646, 0.5285, 0.09646, 0.5, 0.09646, 0.5, 0.1535, 0.4715, 0.1535, 0.4715, 0.1535, 0.5, 0.1535, 0.5, 0.09646, 0.5, 0.09646, 0.5, 0.09646, 0.5, 0.09646, 0.5, 0.09646, 0.5, 0.09646, 0.5, 0.09646, 0.5, 0.09646, 0.5, 0.09646, 0.5, 0.09646, 0.5, 0.09646, 0.5, 0.09646, 0.5, 0.09646, 0.5, 0.09646, 0.5, 0.09646, 0.5, 0.09646, 0.5, 0.09646, 0.5, 0.09646, 0.5, 0.09646, 0.5, 0.09776, 0.5, 0.09905, 0.5, 0.1004, 0.5, 0.1016, 0.5, 0.1029, 0.5, 0.1042, 0.5, 0.1055, 0.5, 0.1068, 0.5, 0.1081, 0.5, 0.1094, 0.5, 0.1107, 0.5, 0.1107, 0.5, 0.1036, 0.5, 0.09646, 0.5, 0.1393, 0.5, 0.1406, 0.5, 0.1419, 0.5, 0.1432, 0.5, 0.1445, 0.5, 0.1458, 0.5, 0.1471, 0.5, 0.1484, 0.5, 0.1496, 0.5, 0.1509, 0.5, 0.1522, 0.5, 0.1535, 0.5, 0.1535, 0.5, 0.1464, 0.5, 0.1393, 0.5, 0.1107, 0.5, 0.1367, 0.5, 0.1393, 0.4715, 0.1393, 0.4715, 0.1107, 0.5, 0.1107, 0.5, 0.1094, 0.5, 0.1081, 0.5, 0.1068, 0.5, 0.1055, 0.5, 0.1042, 0.5, 0.1029, 0.5, 0.1016, 0.5, 0.1004, 0.5, 0.09905, 0.5, 0.09776, 0.5, 0.09646, 0.5, 0.09646, 0.5, 0.1036, 0.5, 0.1107, 0.5143, 0.1464, 0.5285, 0.1464, 0.5285, 0.1535, 0.5143, 0.1535, 0.5143, 0.1036, 0.5285, 0.1036, 0.5285, 0.1107, 0.5143, 0.1107, 0.5143, 0.1107, 0.5, 0.1107, 0.5, 0.1107, 0.5143, 0.1107, 0.4857, 0.1464, 0.5, 0.1464, 0.5, 0.1535, 0.4857, 0.1535, 0.5285, 0.09646, 0.5285, 0.1107, 0.5285, 0.1107, 0.5285, 0.1036, 0.5285, 0.09646, 0.4715, 0.1535, 0.4715, 0.1535, 0.4857, 0.1535, 0.5, 0.1535, 0.5, 0.1535, 0.4715, 0.09646, 0.5, 0.09646, 0.5, 0.09646, 0.4857, 0.09646, 0.4715, 0.09646, 0.5, 0.09646, 0.5285, 0.09646, 0.5285, 0.09646, 0.5143, 0.09646, 0.5, 0.09646, 0.5, 0.1535, 0.5, 0.1535, 0.5143, 0.1535, 0.5285, 0.1535, 0.5285, 0.1535, 0.4715, 0.1107, 0.4715, 0.09646, 0.4715, 0.09646, 0.4715, 0.1036, 0.4715, 0.1107, 0.4715, 0.1393, 0.5, 0.1393, 0.5, 0.1393, 0.4857, 0.1393, 0.4715, 0.1393, 0.5285, 0.1107, 0.5, 0.1107, 0.5, 0.1107, 0.5143, 0.1107, 0.5285, 0.1107, 0.5285, 0.1393, 0.5285, 0.1535, 0.5285, 0.1535, 0.5285, 0.1464, 0.5285, 0.1393, 0.5, 0.1107, 0.4715, 0.1107, 0.4715, 0.1107, 0.4857, 0.1107, 0.5, 0.1107, 0.5, 0.1393, 0.5285, 0.1393, 0.5285, 0.1393, 0.5143, 0.1393, 0.5, 0.1393, 0.5, 0.09646, 0.5, 0.09646, 0.5, 0.09646, 0.5, 0.09646, 0.5, 0.09646, 0.5, 0.09646, 0.5, 0.09646, 0.5, 0.09646, 0.5, 0.09646, 0.5, 0.09646, 0.5, 0.09646, 0.5, 0.09646, 0.5, 0.09646, 0.5, 0.09646, 0.5, 0.09646, 0.5, 0.09646, 0.5, 0.09646, 0.5, 0.09646, 0.5, 0.09646, 0.5, 0.09646, 0.5, 0.09646, 0.5, 0.09646, 0.5, 0.09646, 0.5, 0.09646, 0.5, 0.09646, 0.5, 0.09646, 0.5, 0.09646, 0.5, 0.09646, 0.5, 0.09646, 0.5, 0.09646, 0.5, 0.09646, 0.5, 0.09646, 0.5, 0.09646, 0.5, 0.09646, 0.5, 0.09646, 0.5, 0.09646, 0.5, 0.09646, 0.5, 0.09646, 0.5, 0.09646, 0.5, 0.09646, 0.5, 0.09646, 0.5, 0.09646, 0.5, 0.09646, 0.5, 0.09646, 0.5, 0.09646, 0.5, 0.09646, 0.5, 0.09646, 0.5, 0.09646, 0.5, 0.09646, 0.5, 0.09646, 0.5, 0.09646, 0.5, 0.09646, 0.5, 0.09646, 0.5, 0.09646, 0.5, 0.09646, 0.5, 0.09646, 0.5, 0.09646, 0.5, 0.09646, 0.5, 0.09646, 0.5, 0.09646, 0.5, 0.09646, 0.5, 0.09646, 0.5, 0.09646, 0.5, 0.09646, 0.5, 0.09646, 0.5, 0.09646, 0.5, 0.09646, 0.5, 0.09646, 0.5, 0.09646, 0.5, 0.09646, 0.5, 0.09646, 0.5, 0.09646, 0.5, 0.09646, 0.5, 0.09646, 0.5, 0.09646, 0.5, 0.09646, 0.5, 0.09646, 0.5, 0.09646, 0.5, 0.09646, 0.5, 0.09646, 0.5, 0.09646, 0.5, 0.09646, 0.5, 0.09646, 0.5, 0.09646, 0.5, 0.09646, 0.5, 0.09646, 0.5, 0.09646, 0.5, 0.09646, 0.5, 0.09646, 0.5, 0.09646, 0.5, 0.09646, 0.5, 0.09646, 0.5, 0.09646, 0.5, 0.09646, 0.5, 0.09646, 0.5, 0.09646, 0.5, 0.09646, 0.5, 0.09646, 0.5, 0.09646, 0.5, 0.09646, 0.4715, 0.1464, 0.4857, 0.1464, 0.4857, 0.1535, 0.4715, 0.1535, 0.4715, 0.1393, 0.4857, 0.1393, 0.4857, 0.1464, 0.4715, 0.1464, 0.4857, 0.1036, 0.5, 0.1036, 0.5, 0.1036, 0.4857, 0.1036, 0.4715, 0.1036, 0.4857, 0.1036, 0.4857, 0.1107, 0.4715, 0.1107, 0.4715, 0.09646, 0.4857, 0.09646, 0.4857, 0.1036, 0.4715, 0.1036, 0.4857, 0.09646, 0.5, 0.09646, 0.5, 0.1036, 0.4857, 0.1036, 0.5, 0.09646, 0.5143, 0.09646, 0.5143, 0.1036, 0.5, 0.1036, 0.5143, 0.09646, 0.5285, 0.09646, 0.5285, 0.1036, 0.5143, 0.1036, 0.5, 0.1464, 0.5143, 0.1464, 0.5143, 0.1535, 0.5, 0.1535, 0.5143, 0.1464, 0.5, 0.1464, 0.5, 0.1464, 0.5143, 0.1464, 0.5143, 0.1393, 0.5285, 0.1393, 0.5285, 0.1464, 0.5143, 0.1464, 0.4857, 0.1036, 0.5, 0.1036, 0.5, 0.1107, 0.4857, 0.1107, 0.4857, 0.1393, 0.5, 0.1393, 0.5, 0.1464, 0.4857, 0.1464, 0.5, 0.1036, 0.5143, 0.1036, 0.5143, 0.1107, 0.5, 0.1107, 0.5, 0.1393, 0.5143, 0.1393, 0.5143, 0.1464, 0.5, 0.1464, 0.5143, 0.1036, 0.5143, 0.1107, 0.5143, 0.1107, 0.5143, 0.1036, 0.4857, 0.1464, 0.4857, 0.1393, 0.4857, 0.1393, 0.4857, 0.1464, 0.5, 0.1036, 0.5143, 0.1036, 0.5143, 0.1036, 0.5, 0.1036, 0.5, 0.1464, 0.4857, 0.1464, 0.4857, 0.1464, 0.5, 0.1464, 0.5, 0.1393, 0.5143, 0.1393, 0.5143, 0.1393, 0.5, 0.1393, 0.4857, 0.1107, 0.4857, 0.1036, 0.4857, 0.1036, 0.4857, 0.1107, 0.5, 0.1107, 0.4857, 0.1107, 0.4857, 0.1107, 0.5, 0.1107, 0.4857, 0.1393, 0.5, 0.1393, 0.5, 0.1393, 0.4857, 0.1393, 0.5143, 0.1393, 0.5143, 0.1464, 0.5143, 0.1464, 0.5143, 0.1393, 0.5, 0.1082, 0.5, 0.1061, 0.5, 0.1061, 0.5, 0.1082, 0.5, 0.1418, 0.5, 0.1418, 0.5, 0.1418, 0.5, 0.1418, 0.5, 0.1107, 0.5, 0.1107, 0.5, 0.1107, 0.5, 0.1107, 0.5, 0.1036, 0.5, 0.1036, 0.5, 0.1107, 0.5, 0.1082, 0.5, 0.1082, 0.5, 0.1082, 0.5, 0.1082, 0.5, 0.1393, 0.5, 0.1464, 0.5, 0.1464, 0.5, 0.1393, 0.5, 0.1418, 0.5, 0.1439, 0.5, 0.1439, 0.5, 0.1418, 0.5, 0.1439, 0.5, 0.1439, 0.5, 0.1439, 0.5, 0.1439, 0.5, 0.1393, 0.5, 0.1464, 0.5, 0.1464, 0.5, 0.1393, 0.5, 0.1061, 0.5, 0.1082, 0.5, 0.1082, 0.5, 0.1061, 0.5, 0.1393, 0.5, 0.1393, 0.5, 0.1393, 0.5, 0.1393, 0.5, 0.1439, 0.5, 0.1439, 0.5, 0.1439, 0.5, 0.1439, 0.5, 0.1061, 0.5, 0.1061, 0.5, 0.1061, 0.5, 0.1061, 0.5, 0.1439, 0.5, 0.1418, 0.5, 0.1418, 0.5, 0.1439, 0.5, 0.1036, 0.5, 0.1107, 0.5, 0.1107, 0.5, 0.1036, 0.5, 0.1061, 0.5, 0.1082, 0.5, 0.1082, 0.5, 0.1061, 0.5, 0.1061, 0.5, 0.1082, 0.5, 0.1082, 0.5, 0.1061, 0.5, 0.1418, 0.5, 0.1439, 0.5, 0.1439, 0.5, 0.1418, 0.5, 0.1418, 0.5, 0.1418, 0.5, 0.1418, 0.5, 0.1418, 0.5, 0.1439, 0.5, 0.1418, 0.5, 0.1418, 0.5, 0.1439, 0.5, 0.1082, 0.5, 0.1061, 0.5, 0.1061, 0.5, 0.1082, 0.5, 0.1418, 0.5, 0.1439, 0.5, 0.1439, 0.5, 0.1418, 0.5, 0.1082, 0.5, 0.1061, 0.5, 0.1036, 0.5, 0.1107, 0.5, 0.1439, 0.5, 0.1418, 0.5, 0.1393, 0.5, 0.1464, 0.5, 0.1061, 0.5, 0.1082, 0.5, 0.1107, 0.5, 0.1036, 0.5, 0.1418, 0.5, 0.1439, 0.5, 0.1464, 0.5, 0.1393, 0.5, 0.1082, 0.5, 0.1082, 0.5, 0.1107, 0.5, 0.1107, 0.5, 0.1061, 0.5, 0.1061, 0.5, 0.1036, 0.5, 0.1036, 0.5, 0.1439, 0.5, 0.1439, 0.5, 0.1464, 0.5, 0.1464, 0.5, 0.1418, 0.5, 0.1418, 0.5, 0.1393, 0.5, 0.1393, 0.5, 0.1418, 0.5, 0.1439, 0.5, 0.1439, 0.5, 0.1418, 0.5, 0.1107, 0.5, 0.1107, 0.5, 0.1107, 0.5, 0.1107, 0.5, 0.1082, 0.5, 0.1061, 0.5, 0.1061, 0.5, 0.1082, 0.5, 0.1082, 0.5, 0.1082, 0.5, 0.1082, 0.5, 0.1082, 0.5, 0.1036, 0.5, 0.1036, 0.5, 0.1036, 0.5, 0.1036, 0.5, 0.1464, 0.5, 0.1464, 0.5, 0.1464, 0.5, 0.1464, 0.5, 0.1061, 0.5, 0.1061, 0.5, 0.1061, 0.5, 0.1061, 0.5, 0.1464, 0.5, 0.1393, 0.5, 0.1393, 0.5, 0.1464, 0.5285, 0.1393, 0.5, 0.1393, 0.5, 0.1133, 0.5, 0.1107, 0.5285, 0.1107, 0.5, 0.1535, 0.5, 0.1406, 0.5, 0.1393, 0.5, 0.1393, 0.5, 0.1464, 0.5, 0.1535, 0.5, 0.1522, 0.5, 0.1509, 0.5, 0.1496, 0.5, 0.1484, 0.5, 0.1471, 0.5, 0.1458, 0.5, 0.1445, 0.5, 0.1432, 0.5, 0.1419, 0.5, 0.1406, 0.5, 0.1393, 0.5, 0.1367, 0.5, 0.1107, 0.5, 0.1094, 0.5, 0.1081, 0.5, 0.1068, 0.5, 0.1055, 0.5, 0.1042, 0.5, 0.1029, 0.5, 0.1016, 0.5, 0.1004, 0.5, 0.09905, 0.5, 0.09776, 0.5, 0.09646, 0.5, 0.09646, 0.5, 0.09646, 0.5, 0.09646, 0.5, 0.09646, 0.5, 0.09646, 0.5, 0.09646, 0.5, 0.09646, 0.5, 0.09646, 0.5, 0.09646, 0.5, 0.09646, 0.5, 0.09646, 0.5, 0.09776, 0.5, 0.09905, 0.5, 0.1004, 0.5, 0.1016, 0.5, 0.1029, 0.5, 0.1042, 0.5, 0.1055, 0.5, 0.1068, 0.5, 0.1081, 0.5, 0.1094, 0.5, 0.1107, 0.5, 0.1133, 0.5, 0.1393, 0.5, 0.1406, 0.5, 0.1535, 0.5, 0.1535, 0.5, 0.1535, 0.5, 0.1049, 0.5, 0.1095, 0.5, 0.1107, 0.5, 0.1048, 0.5, 0.1405, 0.5, 0.1451, 0.5, 0.1452, 0.5, 0.1393, 0.5, 0.1095, 0.5, 0.1049, 0.5, 0.1048, 0.5, 0.1107, 0.5, 0.1451, 0.5, 0.1405, 0.5, 0.1393, 0.5, 0.1452, 0.5, 0.1451, 0.5, 0.1451, 0.5, 0.1452, 0.5, 0.1452, 0.5, 0.1095, 0.5, 0.1095, 0.5, 0.1107, 0.5, 0.1107, 0.5, 0.1405, 0.5, 0.1405, 0.5, 0.1393, 0.5, 0.1393, 0.5, 0.1049, 0.5, 0.1049, 0.5, 0.1048, 0.5, 0.1048, 0.5, 0.1036, 0.5, 0.1036, 0.5, 0.1036, 0.5, 0.1036, 0.5, 0.1464, 0.5, 0.1393, 0.5, 0.1393, 0.5, 0.1464, 0.5, 0.1036, 0.5, 0.1107, 0.5, 0.1107, 0.5, 0.1036, 0.5, 0.1107, 0.5, 0.1036, 0.5, 0.1036, 0.5, 0.1107, 0.5, 0.1464, 0.5, 0.1464, 0.5, 0.1464, 0.5, 0.1464, 0.5, 0.1393, 0.5, 0.1393, 0.5, 0.1393, 0.5, 0.1107, 0.5, 0.1107, 0.5, 0.1107, 0.5, 0.1107, 0.5, 0.1107, 0.5, 0.1107, 0.5, 0.1107, 0.5, 0.1107, 0.5, 0.1393, 0.5, 0.1393, 0.5, 0.1393, 0.5, 0.1393, 0.5, 0.1393, 0.5, 0.1393, 0.5, 0.1393, 0.5, 0.1393, 0.5, 0.1393, 0.5, 0.1393, 0.5, 0.1393, 0.5, 0.1393, 0.5, 0.1393, 0.5, 0.1393, 0.5, 0.1393, 0.5, 0.1393, 0.5, 0.1393, 0.5, 0.1393, 0.5, 0.1107, 0.5, 0.1107, 0.5, 0.1107, 0.5, 0.1107, 0.5, 0.1107, 0.5, 0.1107, 0.5, 0.1107, 0.5, 0.1107, 0.5, 0.1393, 0.5, 0.1393, 0.5, 0.1393, 0.5, 0.1393, 0.5, 0.1107, 0.5, 0.1107, 0.5, 0.1107, 0.5, 0.1048, 0.5, 0.1107, 0.5, 0.1107, 0.5, 0.1036, 0.5, 0.1393, 0.5, 0.1452, 0.5, 0.1464, 0.5, 0.1393, 0.5, 0.1107, 0.5, 0.1048, 0.5, 0.1036, 0.5, 0.1107, 0.5, 0.1452, 0.5, 0.1393, 0.5, 0.1393, 0.5, 0.1464, 0.5, 0.1452, 0.5, 0.1452, 0.5, 0.1464, 0.5, 0.1464, 0.5, 0.1048, 0.5, 0.1048, 0.5, 0.1036, 0.5, 0.1036, 0.5, 0.1095, 0.5, 0.1049, 0.5, 0.1061, 0.5, 0.1082, 0.5, 0.1451, 0.5, 0.1405, 0.5, 0.1418, 0.5, 0.1439, 0.5, 0.1049, 0.5, 0.1095, 0.5, 0.1082, 0.5, 0.1061, 0.5, 0.1405, 0.5, 0.1451, 0.5, 0.1439, 0.5, 0.1418, 0.5, 0.1451, 0.5, 0.1451, 0.5, 0.1439, 0.5, 0.1439, 0.5, 0.1095, 0.5, 0.1095, 0.5, 0.1082, 0.5, 0.1082, 0.5, 0.1405, 0.5, 0.1405, 0.5, 0.1418, 0.5, 0.1418, 0.5, 0.1049, 0.5, 0.1049, 0.5, 0.1061, 0.5, 0.1061, 0.5, 0.1107, 0.5, 0.1107, 0.5, 0.1107, 0.5, 0.1107, 0.5, 0.1107, 0.5, 0.1107, 0.5, 0.1107, 0.5, 0.1393, 0.5, 0.1393, 0.5, 0.1393, 0.5, 0.1393, 0.5, 0.1107, 0.5, 0.1107, 0.5, 0.1107, 0.5, 0.1107, 0.5, 0.1107, 0.5, 0.1107, 0.5, 0.1107, 0.5, 0.1107, 0.5, 0.1107, 0.5, 0.1107, 0.5, 0.1107, 0.5, 0.1107, 0.5, 0.1107, 0.5, 0.1107, 0.5, 0.1107, 0.5, 0.1107, 0.5, 0.1107, 0.5, 0.1107, 0.5, 0.1107, 0.5, 0.1393, 0.5, 0.1393, 0.5, 0.1393, 0.5, 0.1393, 0.5, 0.1393, 0.5, 0.1393, 0.5, 0.1393, 0.5, 0.1393, 0.5, 0.1393, 0.5, 0.1393, 0.5, 0.1393, 0.5, 0.1393, 0.5, 0.1393, 0.5, 0.1393, 0.5, 0.1393, 0.5, 0.1393, 0.5, 0.1393, 0.5, 0.1393, 0.5, 0.1393, 0.5, 0.1393, 0.5, 0.1393, 0.5, 0.1393, 0.5, 0.1393, 0.5, 0.1393, 0.5, 0.1393, 0.5, 0.1393, 0.5, 0.1393, 0.5, 0.1393, 0.5, 0.1393, 0.5, 0.1393, 0.5, 0.1393, 0.5, 0.1393, 0.5, 0.1393, 0.5, 0.1393, 0.5, 0.1393, 0.5, 0.1393, 0.5, 0.1393, 0.5, 0.1393, 0.5, 0.1393, 0.5, 0.1393, 0.5, 0.1393, 0.5, 0.1393, 0.5, 0.1393, 0.5, 0.1393, 0.5, 0.1393, 0.5, 0.1393, 0.5, 0.1393, 0.5, 0.1393, 0.5, 0.1393, 0.5, 0.1107, 0.5, 0.1107, 0.5, 0.1107, 0.5, 0.1107, 0.5, 0.1107, 0.5, 0.1107, 0.5, 0.1107, 0.5, 0.1107, 0.5, 0.1107, 0.5, 0.1107, 0.5, 0.1107, 0.5, 0.1107, 0.5, 0.1107, 0.5, 0.1107, 0.5, 0.1107, 0.5, 0.1107, 0.5, 0.1107, 0.5, 0.1107, 0.5, 0.1107, 0.5, 0.1107, 0.5, 0.1107, 0.5, 0.1107, 0.5, 0.1107, 0.5, 0.1107, 0.5, 0.1107, 0.5, 0.1107, 0.5, 0.1107, 0.5, 0.1107, 0.5, 0.1107, 0.5, 0.1107, 0.5, 0.1107, 0.5, 0.1107, 0.5, 0.1107, 0.5, 0.1107, 0.5, 0.1107, 0.5, 0.1107, 0.5, 0.1107, 0.5, 0.1107, 0.5, 0.1107, 0.5, 0.1107, 0.5, 0.1107, 0.5, 0.1107, 0.5, 0.1393, 0.5, 0.1393, 0.5, 0.1393, 0.5, 0.1393, 0.5, 0.1393, 0.5, 0.1393, 0.5, 0.1393, 0.5, 0.1393, 0.5, 0.1393, 0.5, 0.1393, 0.5, 0.1393, 0.5, 0.1393, 0.5, 0.1393, 0.5, 0.1393, 0.5, 0.1393, 0.5, 0.1393, 0.5, 0.1393, 0.5, 0.1393, 0.5, 0.1107, 0.5, 0.1107, 0.5, 0.1107, 0.5, 0.1107, 0.5, 0.1107, 0.5, 0.1107, 0.5, 0.1393, 0.5, 0.1393, 0.5, 0.1393, 0.5, 0.1393, 0.5, 0.1107, 0.5, 0.1107, 0.5, 0.1107, 0.5, 0.1107, 0.5, 0.1107, 0.5, 0.1107, 0.5, 0.1107, 0.5, 0.1393, 0.5, 0.1393, 0.5, 0.1393, 0.5, 0.1393, 0.5, 0.1393, 0.5, 0.1393, 0.5, 0.1393, 0.5, 0.1393, 0.5, 0.1393, 0.5, 0.1393, 0.5, 0.1393, 0.5, 0.1393, 0.5, 0.1393, 0.5, 0.1393, 0.5, 0.1393, 0.5, 0.1393, 0.5, 0.1393, 0.5, 0.1393, 0.5, 0.1393, 0.5, 0.1393, 0.5, 0.1393, 0.5, 0.1393, 0.5, 0.1107, 0.5, 0.1107, 0.5, 0.1107, 0.5, 0.1107, 0.5, 0.1107, 0.5, 0.1107, 0.5, 0.1107, 0.5, 0.1107, 0.5, 0.1107, 0.5, 0.1107, 0.5, 0.1107, 0.5, 0.1107, 0.5, 0.1107, 0.5, 0.1107, 0.5, 0.1107, 0.5, 0.1107, 0.5, 0.1107, 0.5, 0.1107, 0.5, 0.1107, 0.5, 0.1107, 0.5, 0.1107, 0.5, 0.1107, 0.5, 0.1393, 0.5, 0.1393, 0.5, 0.1393, 0.5, 0.1393, 0.5, 0.1393, 0.5, 0.1393, 0.5, 0.1107, 0.5, 0.1107, 0.5, 0.1107, 0.5, 0.1107, 0.5, 0.1107, 0.5, 0.1107, 0.5, 0.1107, 0.5, 0.1393, 0.5, 0.1393, 0.5, 0.1393, 0.5, 0.1107, 0.5, 0.1107, 0.5, 0.1107, 0.5, 0.1393, 0.5, 0.1393, 0.5, 0.1393, 0.5, 0.1393, 0.5, 0.1393, 0.5, 0.1393, 0.5, 0.1393, 0.5, 0.1393, 0.5, 0.1393, 0.5, 0.1107, 0.5, 0.1107, 0.5, 0.1107, 0.5, 0.1107, 0.5, 0.1107, 0.5, 0.1107, 0.5, 0.1393, 0.5, 0.1393, 0.5, 0.1393, 0.5, 0.1393, 0.5, 0.1107, 0.5, 0.1107, 0.5, 0.1107, 0.5, 0.1107, 0.5, 0.1107, 0.5, 0.1107, 0.5, 0.1107, 0.5, 0.1107, 0.5, 0.1107, 0.5, 0.1107, 0.5, 0.1107, 0.5, 0.1107, 0.5, 0.1107, 0.5, 0.1107, 0.5, 0.1107, 0.5, 0.1107, 0.5, 0.1107, 0.5, 0.1107, 0.5, 0.1107, 0.5, 0.1107, 0.5, 0.1107, 0.5, 0.1393, 0.5, 0.1393, 0.5, 0.1393, 0.5, 0.1393, 0.5, 0.1393, 0.5, 0.1393, 0.5, 0.1393, 0.5, 0.1393, 0.5, 0.1393, 0.5, 0.1393, 0.5, 0.1393, 0.5, 0.1393, 0.5, 0.1393, 0.5, 0.1393, 0.5, 0.1393, 0.5, 0.1393, 0.5, 0.1393, 0.5, 0.1393, 0.5, 0.1107, 0.5, 0.1107, 0.5, 0.1107, 0.5, 0.1107, 0.5, 0.1107, 0.5, 0.1107, 0.5, 0.1393, 0.5, 0.1393, 0.5, 0.1393, 0.5, 0.1393, 0.5, 0.1393, 0.5, 0.1393, 0.5, 0.1107, 0.5, 0.1107, 0.5, 0.1107, 0.5, 0.1107, 0.5, 0.1107, 0.5, 0.1107, 0.5, 0.1393, 0.5, 0.1393, 0.5, 0.1393, 0.5, 0.1393, 0.5, 0.1393, 0.5, 0.1393, 0.5, 0.1393, 0.5, 0.1393, 0.5, 0.1393, 0.5, 0.1393, 0.5, 0.1393, 0.5, 0.1393, 0.5, 0.1107, 0.5, 0.1107, 0.5, 0.1107, 0.5, 0.1107, 0.5, 0.1107, 0.5, 0.1107, 0.5, 0.1107, 0.5, 0.1107, 0.5, 0.1107, 0.5, 0.1107, 0.5, 0.1107, 0.5, 0.1107, 0.5, 0.1393, 0.5, 0.1393, 0.5, 0.1393, 0.5, 0.1393, 0.5, 0.1393, 0.5, 0.1393, 0.5, 0.1393, 0.5, 0.1393, 0.5, 0.1393, 0.5, 0.1393, 0.5, 0.1393, 0.5, 0.1393, 0.5, 0.1107, 0.5, 0.1107, 0.5, 0.1107, 0.5, 0.1107, 0.5, 0.1107, 0.5, 0.1107, 0.5, 0.1107, 0.5, 0.1107, 0.5, 0.1107, 0.5, 0.1107, 0.5, 0.1393, 0.5, 0.1393, 0.5, 0.1393, 0.5, 0.1393, 0.5, 0.1107, 0.5, 0.1107, 0.5, 0.1107, 0.5, 0.1107, 0.5, 0.1107, 0.5, 0.1107, 0.5, 0.1107, 0.5, 0.1107, 0.5, 0.1107, 0.5, 0.1107, 0.5, 0.1107, 0.5, 0.1393, 0.5, 0.1393, 0.5, 0.1393, 0.5, 0.1393, 0.5, 0.1393, 0.5, 0.1393, 0.5, 0.1393, 0.5, 0.1393, 0.5, 0.1393, 0.5, 0.1393, 0.5, 0.1393, 0.5, 0.1393, 0.5, 0.1393, 0.5, 0.1393, 0.5, 0.1393, 0.5, 0.1393, 0.5, 0.1393, 0.5, 0.1393, 0.5, 0.1393, 0.5, 0.1393, 0.5, 0.1107, 0.5, 0.1107, 0.5, 0.1107, 0.5, 0.1107, 0.5, 0.1107, 0.5, 0.1107, 0.5, 0.1107, 0.5, 0.1107, 0.5, 0.1393, 0.5, 0.1393, 0.5, 0.1393, 0.5, 0.1393, 0.5, 0.1393, 0.5, 0.1393, 0.5, 0.1393, 0.5, 0.1393, 0.5, 0.1107, 0.5, 0.1107, 0.5, 0.1107, 0.5, 0.1107, 0.5, 0.1107, 0.5, 0.1107, 0.5, 0.1107, 0.5, 0.1107, 0.5, 0.1393, 0.5, 0.1393, 0.5, 0.1393, 0.5, 0.1393, 0.5, 0.1107, 0.5, 0.1107, 0.5, 0.1107, 0.5, 0.1393, 0.5, 0.1393, 0.5, 0.1393, 0.5, 0.1393, 0.5, 0.1107, 0.5, 0.1107, 0.5, 0.1107, 0.5, 0.1107, 0.5, 0.1393, 0.5, 0.1393, 0.5, 0.1393, 0.5, 0.1393, 0.5, 0.1393, 0.5, 0.1393, 0.5, 0.1393, 0.5, 0.1393, 0.5, 0.1107, 0.5, 0.1107, 0.5, 0.1107, 0.5, 0.1107, 0.5, 0.1107, 0.5, 0.1107, 0.5, 0.1107, 0.5, 0.1107, 0.5, 0.1393, 0.5, 0.1393, 0.5, 0.1393, 0.5, 0.1393, 0.5, 0.1107, 0.5, 0.1107, 0.5, 0.1107, 0.5, 0.1107, 0.5, 0.1393, 0.5, 0.1393, 0.5, 0.1393, 0.5, 0.1393, 0.5, 0.1107, 0.5, 0.1107, 0.5, 0.1107, 0.5, 0.1107, 0.5, 0.1107, 0.5, 0.1107, 0.5, 0.1107, 0.5, 0.1107, 0.5, 0.1107, 0.5, 0.1107, 0.5, 0.1107, 0.5, 0.1107, 0.5, 0.1393, 0.5, 0.1393, 0.5, 0.1393, 0.5, 0.1393, 0.5, 0.1393, 0.5, 0.1393, 0.5, 0.1393, 0.5, 0.1393, 0.5, 0.1393, 0.5, 0.1393, 0.5, 0.1393, 0.5, 0.1393, 0.5, 0.1393, 0.5, 0.1393, 0.5, 0.1393, 0.5, 0.1393, 0.5, 0.1107, 0.5, 0.1107, 0.5, 0.1107, 0.5, 0.1107, 0.5, 0.1107, 0.5, 0.1107, 0.5, 0.1107, 0.5, 0.1107, 0.5, 0.1107, 0.5, 0.1107, 0.5, 0.1107, 0.5, 0.1107, 0.5, 0.1393, 0.5, 0.1393, 0.5, 0.1393, 0.5, 0.1393, 0.5, 0.1393, 0.5, 0.1393, 0.5, 0.1393, 0.5, 0.1393, 0.5, 0.1107, 0.5, 0.1107, 0.5, 0.1107, 0.5, 0.1393, 0.5, 0.1393, 0.5, 0.1393, 0.5, 0.1393, 0.5, 0.1393, 0.5, 0.1393, 0.5, 0.1393, 0.5, 0.1393, 0.5, 0.1107, 0.5, 0.1107, 0.5, 0.1107, 0.5, 0.1107, 0.5, 0.1107, 0.5, 0.1107, 0.5, 0.1107, 0.5, 0.1393, 0.5, 0.1393, 0.5, 0.1393, 0.5, 0.1393, 0.5, 0.1393, 0.5, 0.1393, 0.5, 0.1393, 0.5, 0.1393, 0.5, 0.1107, 0.5, 0.1107, 0.5, 0.1107, 0.5, 0.1107, 0.5, 0.1393, 0.5, 0.1393, 0.5, 0.1393, 0.5, 0.1393, 0.5, 0.1107, 0.5, 0.1107, 0.5, 0.1107, 0.5, 0.1107, 0.5, 0.1393, 0.5, 0.1393, 0.5, 0.1393, 0.5, 0.1393, 0.5, 0.1393, 0.5, 0.1393, 0.5, 0.1393, 0.5, 0.1393, 0.5, 0.1107, 0.5, 0.1107, 0.5, 0.1107, 0.5, 0.1107, 0.5, 0.1393, 0.5, 0.1393, 0.5, 0.1393, 0.5, 0.1393, 0.5, 0.1107, 0.5, 0.1107, 0.5, 0.1107, 0.5, 0.1107, 0.5, 0.1107, 0.5, 0.1107, 0.5, 0.1107, 0.5, 0.1393, 0.5, 0.1393, 0.5, 0.1393, 0.5, 0.1393, 0.5, 0.1107, 0.5, 0.1107, 0.5, 0.1107, 0.5, 0.1107, 0.5, 0.1393, 0.5, 0.1393, 0.5, 0.1393, 0.5, 0.1393, 0.5, 0.1393, 0.5, 0.1393, 0.5, 0.1393, 0.5, 0.1393, 0.5, 0.1107, 0.5, 0.1107, 0.5, 0.1107, 0.5, 0.1107, 0.5, 0.1107, 0.5, 0.1107, 0.5, 0.1107, 0.5, 0.1107, 0.5, 0.1107, 0.5, 0.1107, 0.5, 0.1393, 0.5, 0.1393, 0.5, 0.1393, 0.5, 0.1393, 0.5, 0.1107, 0.5, 0.1107, 0.5, 0.1107, 0.5, 0.1107, 0.5, 0.1107, 0.5, 0.1107, 0.5, 0.1107, 0.5, 0.1107, 0.5, 0.1107, 0.5, 0.1107, 0.5, 0.1107, 0.5, 0.1107, 0.5, 0.1107, 0.5, 0.1107, 0.5, 0.1107, 0.5, 0.1107, 0.5, 0.1107, 0.5, 0.1107, 0.5, 0.1107, 0.5, 0.1107, 0.5, 0.1107, 0.5, 0.1107, 0.5, 0.1107, 0.5, 0.1107, 0.5, 0.1107, 0.5, 0.1107, 0.5, 0.1107, 0.5, 0.1107, 0.5, 0.1107, 0.5, 0.1107, 0.5, 0.1107, 0.5, 0.1107, 0.5, 0.1107, 0.5, 0.1107, 0.5, 0.1107, 0.5, 0.1107, 0.5, 0.1107, 0.5, 0.1107, 0.5, 0.1107, 0.5, 0.1107, 0.5, 0.1107, 0.5, 0.1107, 0.5, 0.1107, 0.5, 0.1107, 0.5, 0.1107, 0.5, 0.1107, 0.5, 0.1107, 0.5, 0.1107, 0.5, 0.1107, 0.5, 0.1107, 0.5, 0.1107, 0.5, 0.1107, 0.5, 0.1107, 0.5, 0.1107, 0.5, 0.1107, 0.5, 0.1107, 0.5, 0.1107, 0.5, 0.1107, 0.5, 0.1107, 0.5, 0.1107, 0.5, 0.1107, 0.5, 0.1107, 0.5, 0.1107, 0.5, 0.1107, 0.5, 0.1107, 0.5, 0.1107, 0.5, 0.1107, 0.5, 0.1107, 0.5, 0.1107, 0.5, 0.1107, 0.5, 0.1107, 0.5, 0.1107, 0.5, 0.1107, 0.5, 0.1107, 0.5, 0.1107, 0.5, 0.1107, 0.5, 0.1107, 0.5, 0.1107, 0.5, 0.1107, 0.5, 0.1107, 0.5, 0.1107, 0.5, 0.1107, 0.5, 0.1107, 0.5, 0.1107, 0.5, 0.1107, 0.5, 0.1107, 0.5, 0.1107, 0.5, 0.1107, 0.5, 0.1107, 0.5, 0.1107, 0.5, 0.1107, 0.5, 0.1107, 0.5, 0.1107, 0.5, 0.1107, 0.5, 0.1107, 0.5, 0.1107, 0.5, 0.1107, 0.5, 0.1107, 0.5, 0.1107, 0.5, 0.1107, 0.5, 0.1107, 0.5, 0.1107, 0.5, 0.1107, 0.5, 0.1107, 0.5, 0.1107, 0.5, 0.1107, 0.5, 0.1107, 0.5, 0.1107, 0.5, 0.1107, 0.5, 0.1107, 0.5, 0.1107, 0.5, 0.1107, 0.5, 0.1107, 0.5, 0.1107, 0.5, 0.1107, 0.5, 0.1107, 0.5, 0.1107, 0.5, 0.1107, 0.5, 0.1107, 0.5, 0.1107, 0.5, 0.1107, 0.5, 0.1107, 0.5, 0.1107, 0.5, 0.1107, 0.5, 0.1107, 0.5, 0.1107, 0.5, 0.1107, 0.5, 0.1107, 0.5, 0.1107, 0.5, 0.1107, 0.5, 0.1107, 0.5, 0.1107, 0.5, 0.1107, 0.5, 0.1107, 0.5, 0.1107, 0.5, 0.1107, 0.5, 0.1107, 0.5, 0.1107, 0.5, 0.1107, 0.5, 0.1107, 0.5, 0.1107, 0.5, 0.1107, 0.5, 0.1107, 0.5, 0.1107, 0.5, 0.1107, 0.5, 0.1107, 0.5, 0.1107, 0.5, 0.1107, 0.5, 0.1107, 0.5, 0.1107, 0.5, 0.1107, 0.5, 0.1107, 0.5, 0.1107, 0.5, 0.1107, 0.5, 0.1107, 0.5, 0.1107, 0.5, 0.1107, 0.5, 0.1107, 0.5, 0.1107, 0.5, 0.1107, 0.5, 0.1107, 0.5, 0.1107, 0.5, 0.1107, 0.5, 0.1107, 0.5, 0.1107, 0.5, 0.1107, 0.5, 0.1107, 0.5, 0.1107, 0.5, 0.1107, 0.5, 0.1107, 0.5, 0.1107, 0.5, 0.1107, 0.5, 0.1107, 0.5, 0.1107, 0.5, 0.1107, 0.5, 0.1107, 0.5, 0.1107, 0.5, 0.1107, 0.5, 0.1107, 0.5, 0.1107, 0.5, 0.1107, 0.5, 0.1107, 0.5, 0.1107, 0.5, 0.1107, 0.5, 0.1107, 0.5, 0.1107, 0.5, 0.1107, 0.5, 0.1107, 0.5, 0.1107, 0.5, 0.1107, 0.5, 0.1107, 0.5, 0.1107, 0.5, 0.1107, 0.5, 0.1107, 0.5, 0.1107, 0.5, 0.1107, 0.5, 0.1107, 0.5, 0.1107, 0.5, 0.1107, 0.5, 0.1107, 0.5, 0.1107, 0.5, 0.1107, 0.5, 0.1107, 0.5, 0.1107, 0.5, 0.1107, 0.5, 0.1107, 0.5, 0.1107, 0.5, 0.1107, 0.5, 0.1107, 0.5, 0.1107, 0.5, 0.1107, 0.5, 0.1107, 0.5, 0.1107, 0.5, 0.1107, 0.5, 0.1107, 0.5, 0.1107, 0.5, 0.1107, 0.5, 0.1107, 0.5, 0.1107, 0.5, 0.1107, 0.5, 0.1107, 0.5, 0.1107, 0.5, 0.1107, 0.5, 0.1107, 0.5, 0.1107, 0.5, 0.1107, 0.5, 0.1107, 0.5, 0.1107, 0.5, 0.1107, 0.5, 0.1107, 0.5, 0.1107, 0.5, 0.1107, 0.5, 0.1107, 0.5, 0.1107, 0.5, 0.1107, 0.5, 0.1107, 0.5, 0.1107, 0.5, 0.1107, 0.5, 0.1107, 0.5, 0.1107, 0.5, 0.1107, 0.5, 0.1107, 0.5, 0.1107, 0.5, 0.1107, 0.5, 0.1107, 0.5, 0.1107, 0.5, 0.1107, 0.5, 0.1107, 0.5, 0.1107, 0.5, 0.1107, 0.5, 0.1107, 0.5, 0.1107, 0.5, 0.1107, 0.5, 0.1107, 0.5, 0.1107, 0.5, 0.1107, 0.5, 0.1107, 0.5, 0.1107, 0.5, 0.1107, 0.5, 0.1107, 0.5, 0.1107, 0.5, 0.1107, 0.5, 0.1107, 0.5, 0.1107, 0.5, 0.1107, 0.5, 0.1107, 0.5, 0.1107, 0.5, 0.1107, 0.5, 0.1107, 0.5, 0.1107, 0.5, 0.1107, 0.5, 0.1107, 0.5, 0.1107, 0.5, 0.1107, 0.5, 0.1107, 0.5, 0.1107, 0.5, 0.1107, 0.5, 0.1107, 0.5, 0.1107, 0.5, 0.1107, 0.5, 0.1107, 0.5, 0.1107, 0.5, 0.1107, 0.5, 0.1107, 0.5, 0.1107, 0.5, 0.1107, 0.5, 0.1107, 0.5, 0.1107, 0.5, 0.1107, 0.5, 0.1107, 0.5, 0.1107, 0.5, 0.1107, 0.5, 0.1107, 0.5, 0.1107, 0.5, 0.1107, 0.5, 0.07373, 0.5, 0.07373, 0.5, 0.07373, 0.5, 0.09646, 0.5, 0.07373, 0.5, 0.07373, 0.5, 0.0242, 0.5, 0.0242, 0.5, 0.0242, 0.875, 0.625, 0.625, 0.625, 0.875, 0.625, 0.5, 0.01211, 0.5, 0.01211, 0.5, 0.01211, 0.5, 0.01211, 0.5, 0.01211, 0.5, 0.01211, 0.5, 0.04847, 0.5, 0.04847, 0.5, 0.04847, 0.5, 0.0242, 0.5, 0.0242, 0.5, 0.0242, 0.5, 0.03547, 0.5, 0.03547, 0.5, 0.03547, 0.5, 0.07373, 0.5, 0.07373, 0.5, 0.07373, 0.5, 0.07373, 0.5, 0.09646, 0.5, 0.09646, 0.5, 0.09646, 0.5, 0.09646, 0.5, 0.09646, 0.5, 0.09646, 0.5, 0.09646, 0.5, 0.1535, 0.5, 0.1535, 0.5, 0.1535, 0.5, 0.1535, 0.5, 0.75, 0.5, 0.75, 0.5, 0.75, 0.5, 0.75, 0.625, 0.75, 0.625, 1.0, 0.375, 1.0, 0.375, 0.75, 0.6129, 0.2379, 0.3871, 0.2379, 0.3871, 0.2379, 0.6129, 0.2379, 0.6008, 0.2258, 0.3992, 0.2258, 0.3992, 0.2258, 0.6008, 0.2258, 0.5895, 0.2145, 0.4105, 0.2145, 0.4105, 0.2145, 0.5895, 0.2145, 0.5638, 0.1888, 0.4362, 0.1888, 0.4362, 0.1888, 0.5638, 0.1888, 0.5765, 0.2015, 0.4235, 0.2015, 0.4235, 0.2015, 0.5765, 0.2015, 0.5513, 0.1763, 0.4487, 0.1763, 0.4487, 0.1763, 0.5513, 0.1763, 0.625, 0.25, 0.625, 0.5, 0.375, 0.5, 0.375, 0.25, 0.3871, 0.2379, 0.6129, 0.2379, 0.625, 0.25, 0.375, 0.25, 0.3992, 0.2258, 0.6008, 0.2258, 0.6129, 0.2379, 0.3871, 0.2379, 0.4105, 0.2145, 0.5895, 0.2145, 0.6008, 0.2258, 0.3992, 0.2258, 0.4235, 0.2015, 0.5765, 0.2015, 0.5895, 0.2145, 0.4105, 0.2145, 0.4362, 0.1888, 0.5638, 0.1888, 0.5765, 0.2015, 0.4235, 0.2015, 0.4487, 0.1763, 0.5513, 0.1763, 0.5638, 0.1888, 0.4362, 0.1888, 0.5, 0.1535, 0.5, 0.1535, 0.5285, 0.1535, 0.5513, 0.1763, 0.4487, 0.1763, 0.4715, 0.1535, 0.5, 0.75, 0.5, 0.75, 0.5, 0.75, 0.5, 0.75, 0.5, 0.75, 0.5, 0.75, 0.5, 0.75, 0.5, 0.75, 0.5, 0.75, 0.5, 0.07373, 0.5, 0.07373, 0.5, 0.75, 0.0, 0.0, 0.0, 0.0, 0.0, 0.0, 0.0, 0.0, 0.5, 0.07373, 0.5, 0.07373, 0.5, 0.07373, 0.5, 0.07373, 0.0, 0.0, 0.0, 0.0, 0.0, 0.0, 0.0, 0.0, 0.5, 0.75, 0.5, 0.07373, 0.5, 0.07373, 0.5, 0.75, 0.5, 0.07373, 0.5, 0.07373, 0.5, 0.07373, 0.5, 0.07373, 0.0, 0.0, 0.0, 0.0, 0.0, 0.0, 0.0, 0.0, 0.5, 0.07373, 0.5, 0.75, 0.5, 0.75, 0.5, 0.07373, 0.5, 0.07373, 0.5, 0.07373, 0.5, 0.07373, 0.5, 0.07373, 0.5, 0.07373, 0.5, 0.75, 0.5, 0.75, 0.5, 0.75, 0.5, 0.07373, 0.5, 0.75, 0.5, 0.75, 0.5, 0.07373, 0.5, 0.07373, 0.0, 0.0, 0.0, 0.0, 0.0, 0.0, 0.0, 0.0, 0.5, 0.75, 0.5, 0.75, 0.5, 0.75, 0.5, 0.75, 0.5, 0.07373, 0.5, 0.07373, 0.5, 0.75, 0.5, 0.07373, 0.5, 0.07373, 0.5, 0.75, 0.0, 0.0, 0.0, 0.0, 0.0, 0.0, 0.0, 0.0, 0.5, 0.07373, 0.5, 0.07373, 0.5, 0.07373, 0.5, 0.07373, 0.5, 0.07373, 0.5, 0.07373, 0.5, 0.07373, 0.5, 0.07373, 0.5, 0.07373, 0.5, 0.07373, 0.5, 0.07373, 0.5, 0.07373, 0.5, 0.07373, 0.5, 0.07373, 0.5, 0.07373, 0.5, 0.07373, 0.5, 0.07373, 0.5, 0.07373, 0.5, 0.07373, 0.5, 0.07373, 0.0, 0.0, 0.0, 0.0, 0.0, 0.0, 0.0, 0.0, 0.5, 0.07373, 0.5, 0.07373, 0.5, 0.07373, 0.5, 0.07373, 0.5, 0.07373, 0.5, 0.07373, 0.5, 0.07373, 0.5, 0.07373, 0.5, 0.75, 0.5, 0.75, 0.5, 0.75, 0.0, 0.0, 0.0, 0.0, 0.0, 0.0, 0.0, 0.0, 0.5, 0.75, 0.5, 0.75, 0.5, 0.75, 0.5, 0.75, 0.5, 0.75, 0.5, 0.75, 0.5, 0.75, 0.5, 0.75, 0.5, 0.75, 0.5, 0.75, 0.5, 0.75, 0.5, 0.75, 0.5, 0.75, 0.5, 0.75, 0.0, 0.0, 1.0, 0.0, 1.0, 1.0, 0.0, 1.0])
me_cube.materials.append(mat_material)
me_cube.use_remesh_preserve_volume = False
me_cube.use_remesh_preserve_attributes = False
me_cube.use_mirror_vertex_groups = False
me_cube.update()

# ---- objects
ob_cube = bpy.data.objects.new('Cube', me_cube)
ob_camera = bpy.data.objects.new('Camera', cam_camera)
ob_point = bpy.data.objects.new('Point', light_point)
ob_point_001 = bpy.data.objects.new('Point.001', light_point_001)

# ---- transforms, parenting, visibility, modifiers, constraints
ob_cube.location = (0.0, 0.0, 0.0)
ob_cube.lock_rotations_4d = False
ob_cube.empty_display_type = 'ARROWS'
ob_cube.lineart.crease_threshold = 0.0
ob_camera.location = (-29.35, 29.85, 10.16)
ob_camera.rotation_euler = (1.387, 4.18e-05, 3.961)
ob_camera.lock_rotations_4d = False
ob_camera.empty_display_type = 'ARROWS'
ob_camera.color = (0.0, 0.0, 0.0, 0.0)
ob_camera.display_type = 'WIRE'
ob_camera.lineart.crease_threshold = 0.0
ob_point.location = (-4.756, 16.28, 2.989)
ob_point.lineart.crease_threshold = 0.0
ob_point_001.location = (-1.756, -3.717, 10.99)
ob_point_001.lineart.crease_threshold = 0.0

# ---- collection membership
col_collection.objects.link(ob_cube)
col_collection.objects.link(ob_camera)
col_collection.objects.link(ob_point)
col_collection.objects.link(ob_point_001)

# ---- scene / render settings (as saved in the file)
scene.camera = ob_camera
scene.frame_start = 1; scene.frame_end = 250; scene.frame_set(2)
scene.render.engine = 'BLENDER_EEVEE_NEXT'
scene.cycles.use_denoising = False
scene.cycles.samples = 128
scene.cycles.sampling_pattern = 'TABULATED_SOBOL'
scene.cycles.use_adaptive_sampling = False
scene.cycles.use_light_tree = False
scene.view_settings.view_transform = 'Filmic'
bpy.context.view_layer.update()

